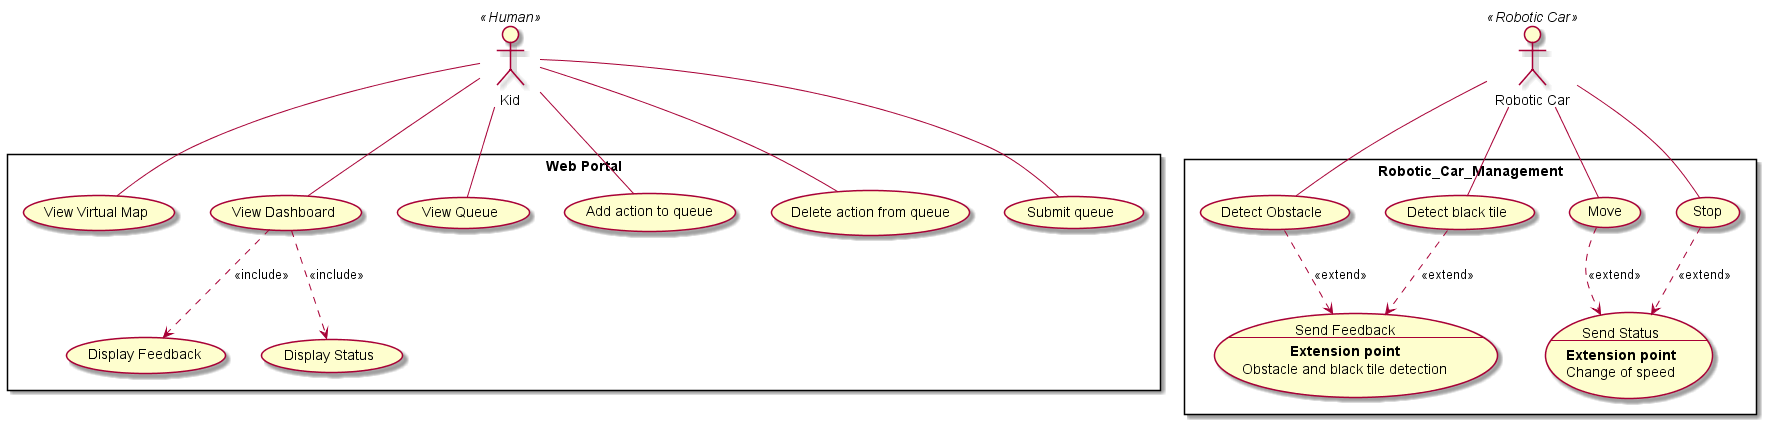

The diagram above was rendered by PlantUML. Its source (embedded in the PNG):
@startuml
actor "Kid" as kid << Human>>
actor "Robotic Car" as Car << Robotic Car>>
/' actor "Robotic Car" as Car2 << Robotic Car>> '/

rectangle "Web Portal" {
    usecase "Display Feedback" as UC2
    usecase "View Virtual Map" as UC3
    usecase "View Dashboard" as UC4
    usecase "Display Status" as UC23
    usecase "View Queue" as UC5
    usecase "Add action to queue" as UC8
    usecase "Delete action from queue" as UC9
    usecase "Submit queue" as UC10  
}

rectangle "Robotic_Car_Management" {
    usecase UC16 as "Detect Obstacle" 
    usecase UC20 as "Detect black tile"
    usecase UC22 as "Send Feedback
    --
    **Extension point**\nObstacle and black tile detection"
    usecase UC24 as "Send Status
    --
    **Extension point**\nChange of speed"
    usecase "Move" as MV
    usecase UC19 as "Stop"
}


    kid -- UC4
    kid -- UC3
    
    kid -- UC5
    kid -- UC8
    kid -- UC9
    kid -- UC10

    Car -- UC16
    Car -- UC20
    Car -- MV
    Car -- UC19

    UC16 ..> UC22 : <<extend>>
    UC20 ..> UC22 : <<extend>>
    MV ..> UC24 : <<extend>>
    UC19 ..> UC24 : <<extend>>
    UC4 ..> UC2 : <<include>>
    UC4 ..> UC23 : <<include>>



@enduml